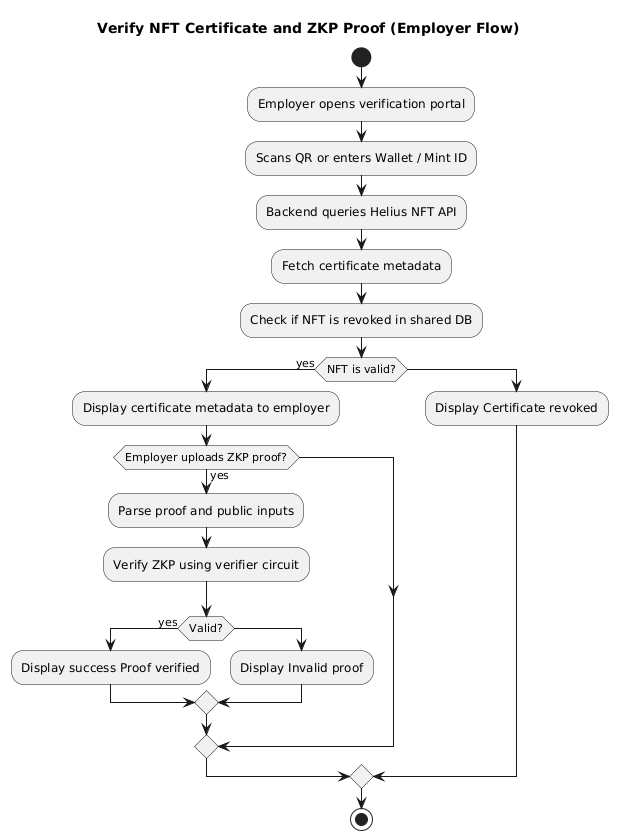

The diagram above was rendered by PlantUML. Its source (embedded in the PNG):
@startuml
title Verify NFT Certificate and ZKP Proof (Employer Flow)

start

:Employer opens verification portal;
:Scans QR or enters Wallet / Mint ID;

:Backend queries Helius NFT API;
:Fetch certificate metadata;

:Check if NFT is revoked in shared DB;

if (NFT is valid?) then (yes)
  :Display certificate metadata to employer;

  if (Employer uploads ZKP proof?) then (yes)
    :Parse proof and public inputs;
    :Verify ZKP using verifier circuit;
    if (Valid?) then (yes)
      :Display success Proof verified;
    else
      :Display Invalid proof;
    endif
  endif

else
  :Display Certificate revoked;
endif

stop
@enduml